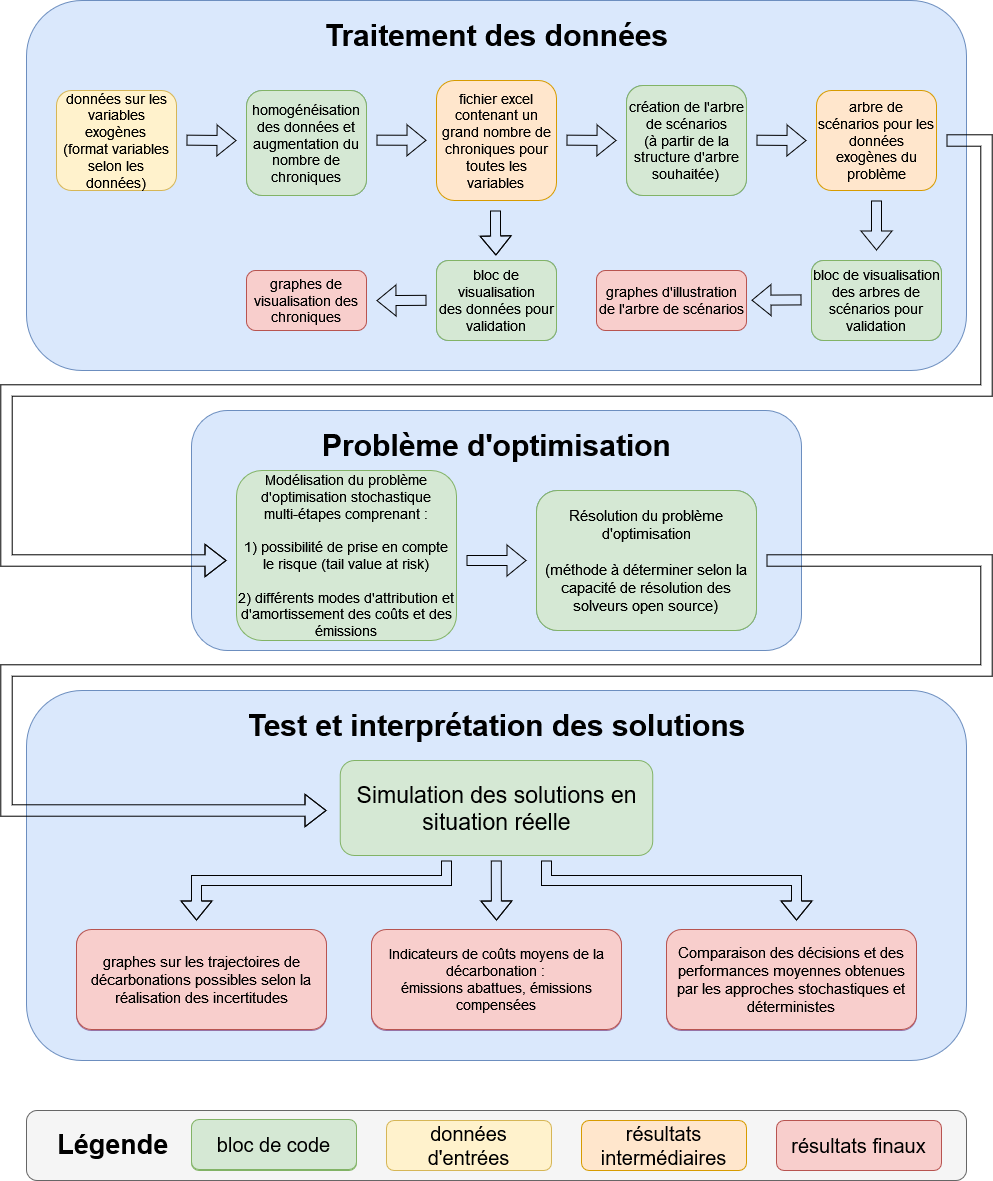

The diagram above was exported from draw.io. Its source (the exported page's mxGraphModel, read from the mxfile embedded in the PNG):
<mxGraphModel dx="3031" dy="1242" grid="1" gridSize="10" guides="1" tooltips="1" connect="1" arrows="1" fold="1" page="1" pageScale="1" pageWidth="827" pageHeight="1169" background="#ffffff" math="0" shadow="0">
  <root>
    <mxCell id="0" />
    <mxCell id="1" parent="0" />
    <mxCell id="GMd4P8_Klf1V9hqmh4ww-91" value="" style="rounded=1;whiteSpace=wrap;html=1;fillColor=#f5f5f5;strokeColor=#666666;imageWidth=18;allowArrows=0;connectable=0;fontColor=#333333;" parent="1" vertex="1">
      <mxGeometry x="20" y="1180" width="940" height="70" as="geometry" />
    </mxCell>
    <mxCell id="GMd4P8_Klf1V9hqmh4ww-72" value="&lt;font style=&quot;font-size: 30px;&quot;&gt;&lt;b&gt;Problème d'optimisation&lt;/b&gt;&lt;/font&gt;" style="text;html=1;align=center;verticalAlign=middle;resizable=0;points=[];autosize=1;strokeColor=none;fillColor=none;" parent="1" vertex="1">
      <mxGeometry x="313" y="490" width="370" height="50" as="geometry" />
    </mxCell>
    <mxCell id="GMd4P8_Klf1V9hqmh4ww-62" value="" style="rounded=1;whiteSpace=wrap;html=1;fillColor=#dae8fc;strokeColor=#6c8ebf;imageWidth=18;allowArrows=0;connectable=0;" parent="1" vertex="1">
      <mxGeometry x="20" y="760" width="940" height="370" as="geometry" />
    </mxCell>
    <mxCell id="GMd4P8_Klf1V9hqmh4ww-23" value="" style="rounded=1;whiteSpace=wrap;html=1;fillColor=#dae8fc;strokeColor=#6c8ebf;connectable=0;allowArrows=0;" parent="1" vertex="1">
      <mxGeometry x="20" y="70" width="940" height="370" as="geometry" />
    </mxCell>
    <mxCell id="GMd4P8_Klf1V9hqmh4ww-2" value="" style="shape=flexArrow;endArrow=classic;html=1;rounded=0;" parent="1" edge="1">
      <mxGeometry width="50" height="50" relative="1" as="geometry">
        <mxPoint x="180" y="209.66000000000003" as="sourcePoint" />
        <mxPoint x="230" y="210.08" as="targetPoint" />
        <Array as="points">
          <mxPoint x="180" y="209.66000000000003" />
        </Array>
      </mxGeometry>
    </mxCell>
    <mxCell id="GMd4P8_Klf1V9hqmh4ww-3" value="&lt;div style=&quot;font-size: 14px;&quot; align=&quot;center&quot;&gt;&lt;font style=&quot;font-size: 14px;&quot;&gt;homogénéisation des données et augmentation du nombre de chroniques&lt;br&gt;&lt;/font&gt;&lt;/div&gt;" style="rounded=1;whiteSpace=wrap;html=1;fillColor=#dae8fc;strokeColor=#6c8ebf;" parent="1" vertex="1">
      <mxGeometry x="240" y="160" width="120" height="105" as="geometry" />
    </mxCell>
    <mxCell id="GMd4P8_Klf1V9hqmh4ww-4" value="" style="shape=flexArrow;endArrow=classic;html=1;rounded=0;" parent="1" edge="1">
      <mxGeometry width="50" height="50" relative="1" as="geometry">
        <mxPoint x="370" y="209.66000000000003" as="sourcePoint" />
        <mxPoint x="420" y="209.8" as="targetPoint" />
      </mxGeometry>
    </mxCell>
    <mxCell id="GMd4P8_Klf1V9hqmh4ww-6" value="&lt;div style=&quot;font-size: 14px;&quot;&gt;&lt;font style=&quot;font-size: 14px;&quot;&gt;fichier excel&lt;/font&gt;&lt;/div&gt;&lt;div style=&quot;font-size: 14px;&quot;&gt;&lt;font style=&quot;font-size: 14px;&quot;&gt;contenant un grand nombre de chroniques pour toutes les variables&lt;br&gt;&lt;/font&gt;&lt;/div&gt;" style="rounded=1;whiteSpace=wrap;html=1;fillColor=#ffe6cc;strokeColor=#d79b00;" parent="1" vertex="1">
      <mxGeometry x="430" y="150" width="120" height="120" as="geometry" />
    </mxCell>
    <mxCell id="GMd4P8_Klf1V9hqmh4ww-14" value="&lt;div style=&quot;font-size: 14px;&quot;&gt;&lt;font style=&quot;font-size: 14px;&quot;&gt;données sur les variables exogènes &lt;br&gt;&lt;/font&gt;&lt;/div&gt;&lt;div style=&quot;font-size: 14px;&quot;&gt;&lt;font style=&quot;font-size: 14px;&quot;&gt;(format variables selon les données)&lt;br&gt;&lt;/font&gt;&lt;/div&gt;" style="rounded=1;whiteSpace=wrap;html=1;fillColor=#fff2cc;strokeColor=#d6b656;" parent="1" vertex="1">
      <mxGeometry x="50" y="160" width="120" height="100" as="geometry" />
    </mxCell>
    <mxCell id="GMd4P8_Klf1V9hqmh4ww-15" value="" style="shape=flexArrow;endArrow=classic;html=1;rounded=0;" parent="1" edge="1">
      <mxGeometry width="50" height="50" relative="1" as="geometry">
        <mxPoint x="560" y="209.66000000000005" as="sourcePoint" />
        <mxPoint x="610" y="209.99" as="targetPoint" />
      </mxGeometry>
    </mxCell>
    <mxCell id="GMd4P8_Klf1V9hqmh4ww-17" value="&lt;div style=&quot;font-size: 14px;&quot; align=&quot;center&quot;&gt;&lt;font style=&quot;font-size: 14px;&quot;&gt;bloc de création de l'arbre de scénarios&lt;/font&gt;&lt;/div&gt;&lt;div style=&quot;font-size: 14px;&quot; align=&quot;center&quot;&gt;&lt;font style=&quot;font-size: 14px;&quot;&gt;(à partir de la structure d'arbre souhaitée)&lt;br&gt;&lt;/font&gt;&lt;/div&gt;" style="rounded=1;whiteSpace=wrap;html=1;fillColor=#dae8fc;strokeColor=#6c8ebf;" parent="1" vertex="1">
      <mxGeometry x="620" y="155" width="120" height="110" as="geometry" />
    </mxCell>
    <mxCell id="GMd4P8_Klf1V9hqmh4ww-19" value="" style="shape=flexArrow;endArrow=classic;html=1;rounded=0;" parent="1" edge="1">
      <mxGeometry width="50" height="50" relative="1" as="geometry">
        <mxPoint x="750" y="209.72000000000008" as="sourcePoint" />
        <mxPoint x="800.0000000000002" y="210.05" as="targetPoint" />
      </mxGeometry>
    </mxCell>
    <mxCell id="GMd4P8_Klf1V9hqmh4ww-21" value="&lt;font style=&quot;font-size: 14px;&quot;&gt;arbre de scénarios pour les données exogènes du problème&lt;/font&gt;" style="rounded=1;whiteSpace=wrap;html=1;fillColor=#ffe6cc;strokeColor=#d79b00;" parent="1" vertex="1">
      <mxGeometry x="810" y="160" width="120" height="100" as="geometry" />
    </mxCell>
    <mxCell id="GMd4P8_Klf1V9hqmh4ww-24" value="&lt;font style=&quot;font-size: 30px;&quot;&gt;&lt;b&gt;Traitement des données&lt;br&gt;&lt;/b&gt;&lt;/font&gt;" style="text;html=1;align=center;verticalAlign=middle;resizable=0;points=[];autosize=1;strokeColor=none;fillColor=none;" parent="1" vertex="1">
      <mxGeometry x="305" y="80" width="370" height="50" as="geometry" />
    </mxCell>
    <mxCell id="GMd4P8_Klf1V9hqmh4ww-25" value="" style="rounded=1;whiteSpace=wrap;html=1;fillColor=#dae8fc;strokeColor=#6c8ebf;imageWidth=18;allowArrows=0;connectable=0;" parent="1" vertex="1">
      <mxGeometry x="185" y="480" width="610" height="240" as="geometry" />
    </mxCell>
    <mxCell id="GMd4P8_Klf1V9hqmh4ww-26" value="&lt;font style=&quot;font-size: 30px;&quot;&gt;&lt;b&gt;Problème d'optimisation&lt;/b&gt;&lt;/font&gt;" style="text;html=1;align=center;verticalAlign=middle;resizable=0;points=[];autosize=1;strokeColor=none;fillColor=none;" parent="1" vertex="1">
      <mxGeometry x="305" y="490" width="370" height="50" as="geometry" />
    </mxCell>
    <mxCell id="GMd4P8_Klf1V9hqmh4ww-29" value="" style="shape=flexArrow;endArrow=classic;html=1;rounded=0;width=11.428571428571429;endSize=6.666666666666666;" parent="1" edge="1">
      <mxGeometry width="50" height="50" relative="1" as="geometry">
        <mxPoint x="940" y="210" as="sourcePoint" />
        <mxPoint x="220" y="630" as="targetPoint" />
        <Array as="points">
          <mxPoint x="980" y="210" />
          <mxPoint x="980" y="460" />
          <mxPoint y="460" />
          <mxPoint y="630" />
        </Array>
      </mxGeometry>
    </mxCell>
    <mxCell id="GMd4P8_Klf1V9hqmh4ww-33" value="" style="shape=flexArrow;endArrow=classic;html=1;rounded=0;" parent="1" edge="1">
      <mxGeometry width="50" height="50" relative="1" as="geometry">
        <mxPoint x="489" y="280" as="sourcePoint" />
        <mxPoint x="489.41" y="325" as="targetPoint" />
        <Array as="points">
          <mxPoint x="489" y="300" />
        </Array>
      </mxGeometry>
    </mxCell>
    <mxCell id="GMd4P8_Klf1V9hqmh4ww-34" value="&lt;div style=&quot;font-size: 14px;&quot; align=&quot;center&quot;&gt;&lt;font style=&quot;font-size: 14px;&quot;&gt;bloc de visualisation&lt;/font&gt;&lt;/div&gt;&lt;div style=&quot;font-size: 14px;&quot; align=&quot;center&quot;&gt;&lt;font style=&quot;font-size: 14px;&quot;&gt;des données pour validation&lt;br&gt;&lt;/font&gt;&lt;/div&gt;" style="rounded=1;whiteSpace=wrap;html=1;fillColor=#dae8fc;strokeColor=#6c8ebf;" parent="1" vertex="1">
      <mxGeometry x="430" y="330" width="120" height="80" as="geometry" />
    </mxCell>
    <mxCell id="GMd4P8_Klf1V9hqmh4ww-35" value="" style="shape=flexArrow;endArrow=classic;html=1;rounded=0;" parent="1" edge="1">
      <mxGeometry width="50" height="50" relative="1" as="geometry">
        <mxPoint x="870" y="270.0000000000002" as="sourcePoint" />
        <mxPoint x="870" y="320" as="targetPoint" />
      </mxGeometry>
    </mxCell>
    <mxCell id="GMd4P8_Klf1V9hqmh4ww-36" value="&lt;div style=&quot;font-size: 14px;&quot; align=&quot;center&quot;&gt;&lt;font style=&quot;font-size: 14px;&quot;&gt;bloc de visualisation&lt;/font&gt;&lt;/div&gt;&lt;div style=&quot;font-size: 14px;&quot; align=&quot;center&quot;&gt;&lt;font style=&quot;font-size: 14px;&quot;&gt;des arbres de scénarios pour validation&lt;br&gt;&lt;/font&gt;&lt;/div&gt;" style="rounded=1;whiteSpace=wrap;html=1;fillColor=#dae8fc;strokeColor=#6c8ebf;" parent="1" vertex="1">
      <mxGeometry x="805" y="330" width="130" height="80" as="geometry" />
    </mxCell>
    <mxCell id="GMd4P8_Klf1V9hqmh4ww-39" value="&lt;font style=&quot;font-size: 14px;&quot;&gt;graphes de visualisation des chroniques&lt;/font&gt;" style="rounded=1;whiteSpace=wrap;html=1;fillColor=#f8cecc;strokeColor=#b85450;" parent="1" vertex="1">
      <mxGeometry x="240" y="340" width="120" height="60" as="geometry" />
    </mxCell>
    <mxCell id="GMd4P8_Klf1V9hqmh4ww-41" value="&lt;div&gt;&lt;font style=&quot;font-size: 14px;&quot;&gt;graphes d'illustration de l'arbre de scénarios&lt;/font&gt;&lt;/div&gt;" style="rounded=1;whiteSpace=wrap;html=1;fillColor=#f8cecc;strokeColor=#b85450;" parent="1" vertex="1">
      <mxGeometry x="590" y="340" width="150" height="60" as="geometry" />
    </mxCell>
    <mxCell id="GMd4P8_Klf1V9hqmh4ww-42" value="" style="shape=flexArrow;endArrow=classic;html=1;rounded=0;" parent="1" edge="1">
      <mxGeometry width="50" height="50" relative="1" as="geometry">
        <mxPoint x="795" y="369.41" as="sourcePoint" />
        <mxPoint x="745" y="369.71" as="targetPoint" />
      </mxGeometry>
    </mxCell>
    <mxCell id="GMd4P8_Klf1V9hqmh4ww-44" value="" style="shape=flexArrow;endArrow=classic;html=1;rounded=0;" parent="1" edge="1">
      <mxGeometry width="50" height="50" relative="1" as="geometry">
        <mxPoint x="420" y="369.82000000000005" as="sourcePoint" />
        <mxPoint x="370" y="370.12" as="targetPoint" />
      </mxGeometry>
    </mxCell>
    <mxCell id="GMd4P8_Klf1V9hqmh4ww-45" value="&lt;div style=&quot;font-size: 14px;&quot;&gt;&lt;font style=&quot;font-size: 14px;&quot;&gt;Modélisation du problème d'optimisation stochastique &lt;br&gt;&lt;/font&gt;&lt;/div&gt;&lt;div style=&quot;font-size: 14px;&quot;&gt;&lt;font style=&quot;font-size: 14px;&quot;&gt;multi-étapes comprenant :&lt;/font&gt;&lt;/div&gt;&lt;div style=&quot;font-size: 14px;&quot;&gt;&lt;font style=&quot;font-size: 14px;&quot;&gt;&lt;br&gt;&lt;/font&gt;&lt;/div&gt;&lt;div style=&quot;font-size: 14px;&quot;&gt;&lt;font style=&quot;font-size: 14px;&quot;&gt;1) possibilité de prise en compte le risque (tail value at risk)&lt;/font&gt;&lt;/div&gt;&lt;div style=&quot;font-size: 14px;&quot;&gt;&lt;font style=&quot;font-size: 14px;&quot;&gt;&lt;br&gt;&lt;/font&gt;&lt;/div&gt;&lt;div style=&quot;font-size: 14px;&quot;&gt;&lt;font style=&quot;font-size: 14px;&quot;&gt;2) différents modes d'attribution et d'amortissement des coûts et des émissions&lt;br&gt;&lt;/font&gt;&lt;/div&gt;" style="rounded=1;whiteSpace=wrap;html=1;fillColor=#d5e8d4;strokeColor=#82b366;" parent="1" vertex="1">
      <mxGeometry x="230" y="540" width="220" height="170" as="geometry" />
    </mxCell>
    <mxCell id="GMd4P8_Klf1V9hqmh4ww-61" value="" style="shape=flexArrow;endArrow=classic;html=1;rounded=0;width=11.428571428571429;endSize=6.666666666666666;startArrow=none;" parent="1" edge="1">
      <mxGeometry width="50" height="50" relative="1" as="geometry">
        <mxPoint x="760" y="630" as="sourcePoint" />
        <mxPoint x="320" y="880" as="targetPoint" />
        <Array as="points">
          <mxPoint x="980" y="630" />
          <mxPoint x="980" y="740" />
          <mxPoint y="740" />
          <mxPoint y="880" />
        </Array>
      </mxGeometry>
    </mxCell>
    <mxCell id="GMd4P8_Klf1V9hqmh4ww-64" value="Test des solutions sur des cas d'application réels" style="rounded=1;whiteSpace=wrap;html=1;fillColor=#d5e8d4;strokeColor=#82b366;" parent="1" vertex="1">
      <mxGeometry x="407.5" y="830" width="165" height="95" as="geometry" />
    </mxCell>
    <mxCell id="GMd4P8_Klf1V9hqmh4ww-68" value="&lt;div style=&quot;font-size: 15px;&quot;&gt;&lt;font style=&quot;font-size: 15px;&quot;&gt;Résolution du problème d'optimisation&lt;/font&gt;&lt;/div&gt;&lt;div style=&quot;font-size: 15px;&quot;&gt;&lt;font style=&quot;font-size: 15px;&quot;&gt;&lt;br&gt;&lt;/font&gt;&lt;/div&gt;&lt;div style=&quot;font-size: 15px;&quot;&gt;&lt;font style=&quot;font-size: 15px;&quot;&gt;(méthode à déterminer selon la capacité de résolution des solveurs open source)&lt;br&gt;&lt;/font&gt;&lt;/div&gt;" style="rounded=1;whiteSpace=wrap;html=1;fillColor=#dae8fc;strokeColor=#6c8ebf;" parent="1" vertex="1">
      <mxGeometry x="530" y="560" width="220" height="140" as="geometry" />
    </mxCell>
    <mxCell id="GMd4P8_Klf1V9hqmh4ww-70" value="" style="shape=flexArrow;endArrow=classic;html=1;rounded=0;" parent="1" edge="1">
      <mxGeometry width="50" height="50" relative="1" as="geometry">
        <mxPoint x="460" y="630" as="sourcePoint" />
        <mxPoint x="520" y="630" as="targetPoint" />
      </mxGeometry>
    </mxCell>
    <mxCell id="GMd4P8_Klf1V9hqmh4ww-71" value="&lt;div style=&quot;font-size: 30px;&quot;&gt;&lt;b&gt;&lt;font style=&quot;font-size: 30px;&quot;&gt;Test et interprétation des solutions&lt;br&gt;&lt;/font&gt;&lt;/b&gt;&lt;/div&gt;" style="text;html=1;align=center;verticalAlign=middle;resizable=0;points=[];autosize=1;strokeColor=none;fillColor=none;" parent="1" vertex="1">
      <mxGeometry x="230" y="770" width="520" height="50" as="geometry" />
    </mxCell>
    <mxCell id="GMd4P8_Klf1V9hqmh4ww-74" value="&lt;font style=&quot;font-size: 15px;&quot;&gt;graphes sur les trajectoires de décarbonations possibles selon la réalisation des incertitudes&lt;/font&gt;" style="rounded=1;whiteSpace=wrap;html=1;fillColor=#e1d5e7;strokeColor=#9673a6;" parent="1" vertex="1">
      <mxGeometry x="70" y="1000" width="250" height="100" as="geometry" />
    </mxCell>
    <mxCell id="GMd4P8_Klf1V9hqmh4ww-75" value="&lt;font style=&quot;font-size: 15px;&quot;&gt;Comparaison des décisions et des performances moyennes obtenues par les approches stochastiques et déterministes&lt;/font&gt;" style="rounded=1;whiteSpace=wrap;html=1;fillColor=#e1d5e7;strokeColor=#9673a6;" parent="1" vertex="1">
      <mxGeometry x="660" y="1000" width="250" height="100" as="geometry" />
    </mxCell>
    <mxCell id="GMd4P8_Klf1V9hqmh4ww-77" value="&lt;div style=&quot;font-size: 14px;&quot;&gt;&lt;font style=&quot;font-size: 14px;&quot;&gt;Indicateurs de coûts moyens de la décarbonation : &lt;br&gt;&lt;/font&gt;&lt;/div&gt;&lt;div style=&quot;font-size: 14px;&quot;&gt;&lt;font style=&quot;font-size: 14px;&quot;&gt;émissions abattues, émissions compensées&lt;/font&gt;&lt;/div&gt;" style="rounded=1;whiteSpace=wrap;html=1;fillColor=#e1d5e7;strokeColor=#9673a6;" parent="1" vertex="1">
      <mxGeometry x="365" y="1000" width="250" height="100" as="geometry" />
    </mxCell>
    <mxCell id="GMd4P8_Klf1V9hqmh4ww-85" value="" style="shape=flexArrow;endArrow=classic;html=1;rounded=0;" parent="1" edge="1">
      <mxGeometry width="50" height="50" relative="1" as="geometry">
        <mxPoint x="440" y="930" as="sourcePoint" />
        <mxPoint x="190" y="990" as="targetPoint" />
        <Array as="points">
          <mxPoint x="440" y="950" />
          <mxPoint x="190" y="950" />
        </Array>
      </mxGeometry>
    </mxCell>
    <mxCell id="GMd4P8_Klf1V9hqmh4ww-86" value="" style="shape=flexArrow;endArrow=classic;html=1;rounded=0;" parent="1" edge="1">
      <mxGeometry width="50" height="50" relative="1" as="geometry">
        <mxPoint x="489.80000000000007" y="930" as="sourcePoint" />
        <mxPoint x="490" y="990" as="targetPoint" />
        <Array as="points">
          <mxPoint x="489.8" y="950" />
        </Array>
      </mxGeometry>
    </mxCell>
    <mxCell id="GMd4P8_Klf1V9hqmh4ww-87" value="" style="shape=flexArrow;endArrow=classic;html=1;rounded=0;" parent="1" edge="1">
      <mxGeometry width="50" height="50" relative="1" as="geometry">
        <mxPoint x="540" y="930" as="sourcePoint" />
        <mxPoint x="790" y="990" as="targetPoint" />
        <Array as="points">
          <mxPoint x="540" y="950" />
          <mxPoint x="790" y="950" />
        </Array>
      </mxGeometry>
    </mxCell>
    <mxCell id="GMd4P8_Klf1V9hqmh4ww-88" value="&lt;font size=&quot;1&quot;&gt;&lt;b style=&quot;font-size: 27px;&quot;&gt;Légende&amp;nbsp; &lt;br&gt;&lt;/b&gt;&lt;/font&gt;" style="text;html=1;align=center;verticalAlign=middle;resizable=0;points=[];autosize=1;strokeColor=none;fillColor=none;fontSize=14;" parent="1" vertex="1">
      <mxGeometry x="40" y="1189" width="140" height="50" as="geometry" />
    </mxCell>
    <mxCell id="GMd4P8_Klf1V9hqmh4ww-89" value="&lt;font style=&quot;font-size: 20px;&quot;&gt;bloc de code&lt;/font&gt;" style="rounded=1;whiteSpace=wrap;html=1;fillColor=#d5e8d4;strokeColor=#82b366;" parent="1" vertex="1">
      <mxGeometry x="185" y="1190" width="165" height="50" as="geometry" />
    </mxCell>
    <mxCell id="GMd4P8_Klf1V9hqmh4ww-90" value="&lt;font style=&quot;font-size: 20px;&quot;&gt;données d'entrées&lt;/font&gt;" style="rounded=1;whiteSpace=wrap;html=1;fillColor=#fff2cc;strokeColor=#d6b656;" parent="1" vertex="1">
      <mxGeometry x="380" y="1190" width="165" height="50" as="geometry" />
    </mxCell>
    <mxCell id="GMd4P8_Klf1V9hqmh4ww-93" value="&lt;font style=&quot;font-size: 15px;&quot;&gt;Comparaison des décisions et des performances moyennes obtenues par les approches stochastiques et déterministes&lt;/font&gt;" style="rounded=1;whiteSpace=wrap;html=1;fillColor=#f8cecc;strokeColor=#b85450;" parent="1" vertex="1">
      <mxGeometry x="660" y="999" width="250" height="100" as="geometry" />
    </mxCell>
    <mxCell id="GMd4P8_Klf1V9hqmh4ww-94" value="&lt;font style=&quot;font-size: 20px;&quot;&gt;résultats finaux&lt;/font&gt;" style="rounded=1;whiteSpace=wrap;html=1;fillColor=#f8cecc;strokeColor=#b85450;" parent="1" vertex="1">
      <mxGeometry x="770" y="1190" width="165" height="50" as="geometry" />
    </mxCell>
    <mxCell id="GMd4P8_Klf1V9hqmh4ww-95" value="&lt;div style=&quot;font-size: 14px;&quot;&gt;&lt;font style=&quot;font-size: 14px;&quot;&gt;Indicateurs de coûts moyens de la décarbonation : &lt;br&gt;&lt;/font&gt;&lt;/div&gt;&lt;div style=&quot;font-size: 14px;&quot;&gt;&lt;font style=&quot;font-size: 14px;&quot;&gt;émissions abattues, émissions compensées&lt;/font&gt;&lt;/div&gt;" style="rounded=1;whiteSpace=wrap;html=1;fillColor=#f8cecc;strokeColor=#b85450;" parent="1" vertex="1">
      <mxGeometry x="365" y="999" width="250" height="100" as="geometry" />
    </mxCell>
    <mxCell id="GMd4P8_Klf1V9hqmh4ww-96" value="&lt;font style=&quot;font-size: 15px;&quot;&gt;graphes sur les trajectoires de décarbonations possibles selon la réalisation des incertitudes&lt;/font&gt;" style="rounded=1;whiteSpace=wrap;html=1;fillColor=#f8cecc;strokeColor=#b85450;" parent="1" vertex="1">
      <mxGeometry x="70" y="999" width="250" height="100" as="geometry" />
    </mxCell>
    <mxCell id="GMd4P8_Klf1V9hqmh4ww-97" value="&lt;font style=&quot;font-size: 20px;&quot;&gt;résultats intermédiaires&lt;/font&gt;" style="rounded=1;whiteSpace=wrap;html=1;fillColor=#ffe6cc;strokeColor=#d79b00;" parent="1" vertex="1">
      <mxGeometry x="575" y="1190" width="165" height="50" as="geometry" />
    </mxCell>
    <mxCell id="GMd4P8_Klf1V9hqmh4ww-98" value="&lt;font style=&quot;font-size: 23px;&quot;&gt;Simulation des solutions en situation réelle&lt;/font&gt;" style="rounded=1;whiteSpace=wrap;html=1;fillColor=#d5e8d4;strokeColor=#82b366;" parent="1" vertex="1">
      <mxGeometry x="333.75" y="830" width="312.5" height="95" as="geometry" />
    </mxCell>
    <mxCell id="GMd4P8_Klf1V9hqmh4ww-99" value="&lt;font style=&quot;font-size: 20px;&quot;&gt;bloc de code&lt;/font&gt;" style="rounded=1;whiteSpace=wrap;html=1;fillColor=#d5e8d4;strokeColor=#82b366;" parent="1" vertex="1">
      <mxGeometry x="185" y="1189" width="165" height="50" as="geometry" />
    </mxCell>
    <mxCell id="GMd4P8_Klf1V9hqmh4ww-102" value="&lt;div style=&quot;font-size: 14px;&quot; align=&quot;center&quot;&gt;&lt;font style=&quot;font-size: 14px;&quot;&gt;création de l'arbre de scénarios&lt;/font&gt;&lt;/div&gt;&lt;div style=&quot;font-size: 14px;&quot; align=&quot;center&quot;&gt;&lt;font style=&quot;font-size: 14px;&quot;&gt;(à partir de la structure d'arbre souhaitée)&lt;br&gt;&lt;/font&gt;&lt;/div&gt;" style="rounded=1;whiteSpace=wrap;html=1;fillColor=#d5e8d4;strokeColor=#82b366;" parent="1" vertex="1">
      <mxGeometry x="620" y="155" width="120" height="110" as="geometry" />
    </mxCell>
    <mxCell id="GMd4P8_Klf1V9hqmh4ww-103" value="&lt;div style=&quot;font-size: 14px;&quot; align=&quot;center&quot;&gt;&lt;font style=&quot;font-size: 14px;&quot;&gt;homogénéisation des données et augmentation du nombre de chroniques&lt;br&gt;&lt;/font&gt;&lt;/div&gt;" style="rounded=1;whiteSpace=wrap;html=1;fillColor=#d5e8d4;strokeColor=#82b366;" parent="1" vertex="1">
      <mxGeometry x="240" y="160" width="120" height="105" as="geometry" />
    </mxCell>
    <mxCell id="GMd4P8_Klf1V9hqmh4ww-104" value="&lt;div style=&quot;font-size: 14px;&quot; align=&quot;center&quot;&gt;&lt;font style=&quot;font-size: 14px;&quot;&gt;bloc de visualisation&lt;/font&gt;&lt;/div&gt;&lt;div style=&quot;font-size: 14px;&quot; align=&quot;center&quot;&gt;&lt;font style=&quot;font-size: 14px;&quot;&gt;des données pour validation&lt;br&gt;&lt;/font&gt;&lt;/div&gt;" style="rounded=1;whiteSpace=wrap;html=1;fillColor=#d5e8d4;strokeColor=#82b366;" parent="1" vertex="1">
      <mxGeometry x="430" y="330" width="120" height="80" as="geometry" />
    </mxCell>
    <mxCell id="GMd4P8_Klf1V9hqmh4ww-105" value="&lt;div style=&quot;font-size: 14px;&quot; align=&quot;center&quot;&gt;&lt;font style=&quot;font-size: 14px;&quot;&gt;bloc de visualisation&lt;/font&gt;&lt;/div&gt;&lt;div style=&quot;font-size: 14px;&quot; align=&quot;center&quot;&gt;&lt;font style=&quot;font-size: 14px;&quot;&gt;des arbres de scénarios pour validation&lt;br&gt;&lt;/font&gt;&lt;/div&gt;" style="rounded=1;whiteSpace=wrap;html=1;fillColor=#d5e8d4;strokeColor=#82b366;" parent="1" vertex="1">
      <mxGeometry x="805" y="330" width="130" height="80" as="geometry" />
    </mxCell>
    <mxCell id="GMd4P8_Klf1V9hqmh4ww-106" value="&lt;div style=&quot;font-size: 15px;&quot;&gt;&lt;font style=&quot;font-size: 15px;&quot;&gt;Résolution du problème d'optimisation&lt;/font&gt;&lt;/div&gt;&lt;div style=&quot;font-size: 15px;&quot;&gt;&lt;font style=&quot;font-size: 15px;&quot;&gt;&lt;br&gt;&lt;/font&gt;&lt;/div&gt;&lt;div style=&quot;font-size: 15px;&quot;&gt;&lt;font style=&quot;font-size: 15px;&quot;&gt;(méthode à déterminer selon la capacité de résolution des solveurs open source)&lt;br&gt;&lt;/font&gt;&lt;/div&gt;" style="rounded=1;whiteSpace=wrap;html=1;fillColor=#d5e8d4;strokeColor=#82b366;" parent="1" vertex="1">
      <mxGeometry x="530" y="560" width="220" height="140" as="geometry" />
    </mxCell>
  </root>
</mxGraphModel>